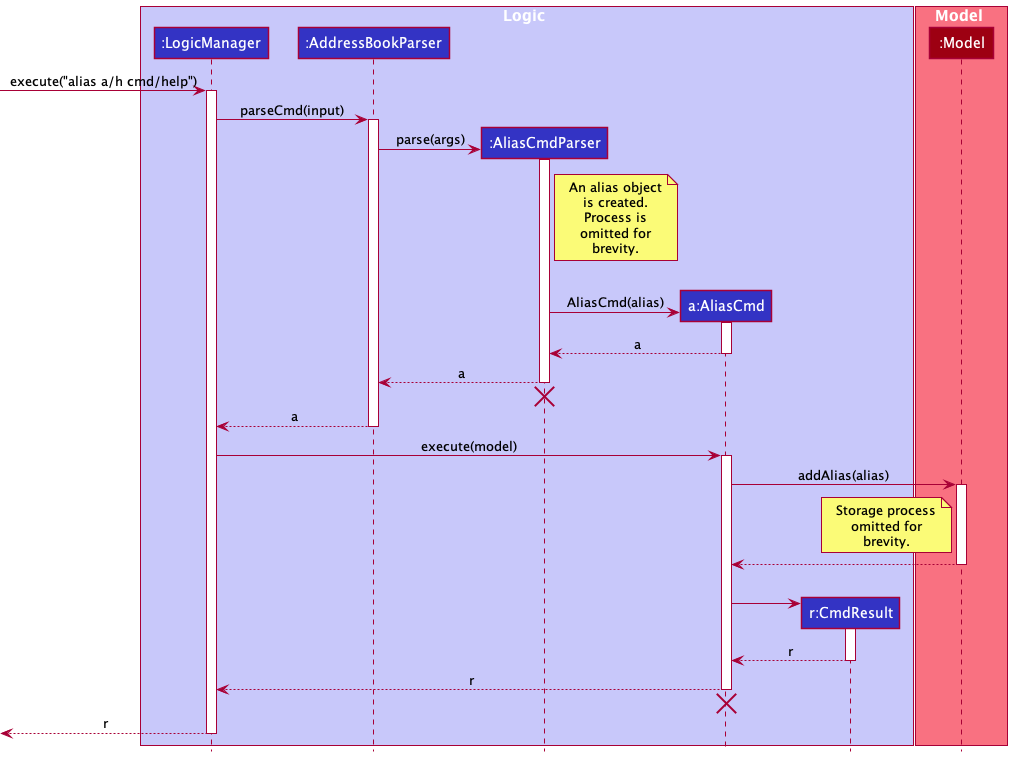

The diagram above was rendered by PlantUML. Its source (embedded in the PNG):
@startuml
'https://plantuml.com/sequence-diagram
!include ../style.puml

box Logic LOGIC_COLOR_T1
participant ":LogicManager" as LogicManager LOGIC_COLOR
participant ":AddressBookParser" as AddressBookParser LOGIC_COLOR
participant ":AliasCmdParser" as AliasCmdParser LOGIC_COLOR
participant "a:AliasCmd" as AliasCmd LOGIC_COLOR
participant "r:CmdResult" as CmdResult LOGIC_COLOR
end box

box Model MODEL_COLOR_T1
participant ":Model" as Model MODEL_COLOR
end box

[-> LogicManager : execute("alias a/h cmd/help")
activate LogicManager

LogicManager -> AddressBookParser : parseCmd(input)
activate AddressBookParser

create AliasCmdParser
AddressBookParser -> AliasCmdParser : parse(args)
activate AliasCmdParser
note right of AliasCmdParser
An alias object
is created.
Process is
omitted for
brevity.
end note
|||

create AliasCmd
AliasCmdParser -> AliasCmd : AliasCmd(alias)
activate AliasCmd

AliasCmd --> AliasCmdParser : a
deactivate AliasCmd

AliasCmdParser --> AddressBookParser : a
deactivate AliasCmdParser
'Hidden arrow to position the destroy marker below the end of the activation bar.
AliasCmdParser -[hidden]-> AddressBookParser
destroy AliasCmdParser

AddressBookParser --> LogicManager : a
deactivate AddressBookParser

LogicManager -> AliasCmd : execute(model)
activate AliasCmd

AliasCmd -> Model : addAlias(alias)
activate Model
note left of Model
Storage process
omitted for
brevity.
end note

Model --> AliasCmd
deactivate Model
|||

create CmdResult
AliasCmd -> CmdResult
activate CmdResult

CmdResult --> AliasCmd : r
deactivate CmdResult

AliasCmd --> LogicManager : r
deactivate AliasCmd
AliasCmd -[hidden]-> AddressBookParser
destroy AliasCmd

[<--LogicManager : r
deactivate LogicManager
@enduml